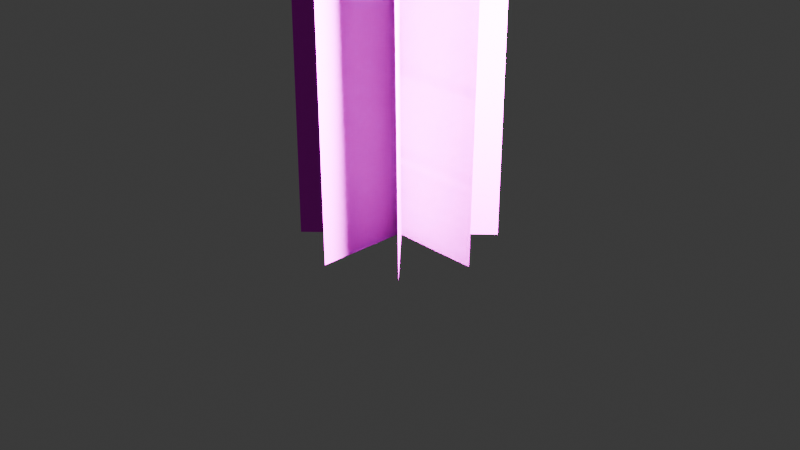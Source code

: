 # Source: Plant_Thistle.blend  (saved by Blender 4.4.32; exported with 4.5.12 LTS)
import bpy
from mathutils import Matrix  # noqa: F401  (used for matrix-valued properties, if any)

bpy.ops.wm.read_factory_settings(use_empty=True)
scene = bpy.context.scene
scene.name = 'Scene'

# ---- collections
col_collection = bpy.data.collections.new('Collection'); scene.collection.children.link(col_collection)

# ---- images (referenced by path relative to the original .blend; pixels are not part of the script)
import os
ASSET_DIR = os.environ.get("B2B_ASSET_DIR", "")  # directory of the original .blend (textures are referenced by path, not embedded)
HERE = os.path.dirname(os.path.abspath(__file__))  # packed textures are extracted next to this script under _unpacked/

def load_image(name, relpath, width, height, colorspace="sRGB"):
    """Load a texture the original file referenced (path relative to the .blend, or extracted next to this script)."""
    p = next((c for c in (os.path.join(HERE, relpath), os.path.join(ASSET_DIR, relpath)) if relpath and os.path.exists(c)), "")
    if p:
        img = bpy.data.images.load(p, check_existing=True)
        img.name = name
    else:  # same state as the original file: an image datablock whose file is absent (Cycles renders it pink)
        img = bpy.data.images.new(name, width, height)
        img.source = "FILE"
        img.filepath = "//" + (relpath or name)
    img.colorspace_settings.name = colorspace
    return img
img_plants_thistle_goldenrod_png = load_image('plants_thistle_Goldenrod.png', 'plants_thistle_Goldenrod.png', 1024, 1024, 'sRGB')

# ---- materials (node trees are filled in below, after node groups)
mat_thistle = bpy.data.materials.new('Thistle')

# ---- material node trees
mat_thistle.use_nodes = True; mat_thistle.node_tree.nodes.clear()
_N = mat_thistle.node_tree.nodes; _L = mat_thistle.node_tree.links
n0 = _N.new('ShaderNodeBsdfPrincipled'); n0.name = 'Principled BSDF'; n0.location = (-62, 276)
n0.inputs[2].default_value = 1.0
n0.inputs[3].default_value = 1.0
n1 = _N.new('ShaderNodeOutputMaterial'); n1.name = 'Material Output'; n1.location = (300, 300)
n2 = _N.new('ShaderNodeTexImage'); n2.name = 'Image Texture'; n2.location = (-352, 254)
n2.image = img_plants_thistle_goldenrod_png
_L.new(n0.outputs[0], n1.inputs[0])
_L.new(n2.outputs[0], n0.inputs[0])
_L.new(n2.outputs[1], n0.inputs[4])
n1.is_active_output = True

# ---- world
world_world = bpy.data.worlds.new('World'); scene.world = world_world
world_world.use_nodes = True; world_world.node_tree.nodes.clear()
_N = world_world.node_tree.nodes; _L = world_world.node_tree.links
n0 = _N.new('ShaderNodeOutputWorld'); n0.name = 'World Output'; n0.location = (300, 300)
n1 = _N.new('ShaderNodeBackground'); n1.name = 'Background'; n1.location = (10, 300)
n1.inputs[0].default_value = (0.05088, 0.05088, 0.05088, 1.0)
_L.new(n1.outputs[0], n0.inputs[0])
n0.is_active_output = True
world_world.color = (0.05088, 0.05088, 0.05088)
world_world.sun_shadow_jitter_overblur = 0.0

# ---- cameras
cam_camera = bpy.data.cameras.new('Camera')
cam_camera.clip_end = 100.0
cam_camera.ortho_scale = 7.314

# ---- lights
light_light = bpy.data.lights.new('Light', 'POINT')
light_light.energy = 1000.0
light_light.shadow_soft_size = 0.1

# ---- meshes
me_plane = bpy.data.meshes.new('Plane')
me_plane.from_pydata([(-0.2964, 0.006385, 0.9412), (0.2981, 0.006385, 0.9412), (-0.2981, -0.006385, -0.2868), (0.2964, -0.006385, -0.2868), (-0.2964, 0.006385, 0.9412), (0.2981, 0.006385, 0.9412), (-0.2981, -0.006385, -0.2868), (0.2964, -0.006385, -0.2868), (-0.006385, -0.2964, 0.9412), (-0.006385, 0.2981, 0.9412), (0.006385, -0.2981, -0.2868), (0.006385, 0.2964, -0.2868), (0.2051, -0.2141, 0.9412), (-0.2153, 0.2063, 0.9412), (0.2153, -0.2063, -0.2868), (-0.2051, 0.2141, -0.2868), (-0.2141, -0.2051, 0.9412), (0.2063, 0.2153, 0.9412), (-0.2063, -0.2153, -0.2868), (0.2141, 0.2051, -0.2868)], [], [(0, 1, 3, 2), (4, 5, 7, 6), (8, 9, 11, 10), (12, 13, 15, 14), (16, 17, 19, 18)])
_uv = me_plane.uv_layers.new(name='UVMap')
_uv.uv.foreach_set('vector', [0.4838, 0.9993, 6.959e-05, 0.9999, 6.955e-05, 0.000747, 0.4838, 6.952e-05, 0.4838, 0.9993, 6.959e-05, 0.9999, 6.955e-05, 0.000747, 0.4838, 6.952e-05, 0.4838, 0.9993, 6.959e-05, 0.9999, 6.955e-05, 0.000747, 0.4838, 6.952e-05, 0.4838, 0.9993, 6.959e-05, 0.9999, 6.955e-05, 0.000747, 0.4838, 6.952e-05, 0.4838, 0.9993, 6.959e-05, 0.9999, 6.955e-05, 0.000747, 0.4838, 6.952e-05])
me_plane.materials.append(mat_thistle)
me_plane.update()

# ---- objects
ob_light = bpy.data.objects.new('Light', light_light)
ob_camera = bpy.data.objects.new('Camera', cam_camera)
ob_plane = bpy.data.objects.new('Plane', me_plane)

# ---- transforms, parenting, visibility, modifiers, constraints
ob_light.location = (0.7354, -0.1167, 0.7844)
ob_light.rotation_euler = (0.6503, 0.05522, 1.866)
ob_light.scale = (0.2972, 0.2972, 0.2972)
ob_light.lock_rotations_4d = False
ob_light.empty_display_type = 'ARROWS'
ob_light.color = (0.0, 0.0, 0.0, 0.0)
ob_light.lineart.crease_threshold = 0.0
ob_camera.location = (2.187, -2.059, 1.486)
ob_camera.rotation_euler = (1.109, 0.0, 0.8149)
ob_camera.scale = (0.2972, 0.2972, 0.2972)
ob_camera.lock_rotations_4d = False
ob_camera.empty_display_type = 'ARROWS'
ob_camera.color = (0.0, 0.0, 0.0, 0.0)
ob_camera.display_type = 'WIRE'
ob_camera.lineart.crease_threshold = 0.0
ob_plane.location = (0.0, 0.0, 0.2536)

# ---- collection membership
col_collection.objects.link(ob_light)
col_collection.objects.link(ob_camera)
col_collection.objects.link(ob_plane)

# ---- scene / render settings (as saved in the file)
scene.camera = ob_camera
scene.frame_start = 1; scene.frame_end = 250; scene.frame_set(175)
scene.render.engine = 'BLENDER_EEVEE_NEXT'
bpy.context.view_layer.update()
